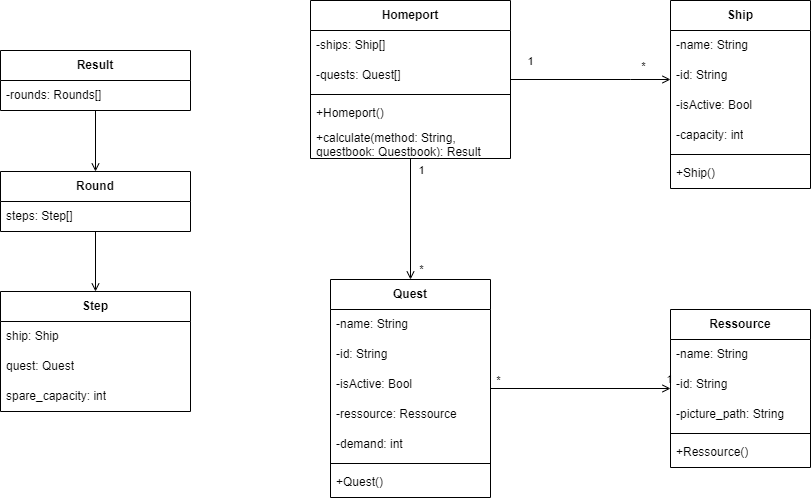

The diagram above was exported from draw.io. Its source (the exported page's mxGraphModel, read from the mxfile embedded in the PNG):
<mxGraphModel dx="1434" dy="788" grid="1" gridSize="10" guides="1" tooltips="1" connect="1" arrows="1" fold="1" page="1" pageScale="1" pageWidth="3300" pageHeight="2339" background="#ffffff" math="0" shadow="0">
  <root>
    <mxCell id="0" />
    <mxCell id="1" parent="0" />
    <mxCell id="I6a-94XKQC6SKw61G9Gr-14" style="edgeStyle=orthogonalEdgeStyle;rounded=0;orthogonalLoop=1;jettySize=auto;html=1;endArrow=none;endFill=0;startArrow=open;startFill=0;labelBackgroundColor=none;fontColor=default;" parent="1" source="I6a-94XKQC6SKw61G9Gr-2" target="I6a-94XKQC6SKw61G9Gr-6" edge="1">
      <mxGeometry relative="1" as="geometry">
        <Array as="points">
          <mxPoint x="900" y="329" />
          <mxPoint x="900" y="329" />
        </Array>
      </mxGeometry>
    </mxCell>
    <mxCell id="I6a-94XKQC6SKw61G9Gr-26" value="1" style="edgeLabel;html=1;align=center;verticalAlign=middle;resizable=0;points=[];rounded=0;labelBackgroundColor=none;" parent="I6a-94XKQC6SKw61G9Gr-14" vertex="1" connectable="0">
      <mxGeometry x="0.6667" y="1" relative="1" as="geometry">
        <mxPoint x="-8" y="-20" as="offset" />
      </mxGeometry>
    </mxCell>
    <mxCell id="I6a-94XKQC6SKw61G9Gr-27" value="*" style="edgeLabel;html=1;align=center;verticalAlign=middle;resizable=0;points=[];rounded=0;labelBackgroundColor=none;" parent="I6a-94XKQC6SKw61G9Gr-14" vertex="1" connectable="0">
      <mxGeometry x="-0.6933" y="-2" relative="1" as="geometry">
        <mxPoint x="-3" y="-12" as="offset" />
      </mxGeometry>
    </mxCell>
    <mxCell id="I6a-94XKQC6SKw61G9Gr-2" value="&lt;b&gt;Ship&lt;/b&gt;" style="swimlane;fontStyle=0;childLayout=stackLayout;horizontal=1;startSize=30;horizontalStack=0;resizeParent=1;resizeParentMax=0;resizeLast=0;collapsible=1;marginBottom=0;whiteSpace=wrap;html=1;rounded=0;labelBackgroundColor=none;" parent="1" vertex="1">
      <mxGeometry x="940" y="250" width="140" height="188" as="geometry" />
    </mxCell>
    <mxCell id="I6a-94XKQC6SKw61G9Gr-3" value="-name: String" style="text;strokeColor=none;fillColor=none;align=left;verticalAlign=middle;spacingLeft=4;spacingRight=4;overflow=hidden;points=[[0,0.5],[1,0.5]];portConstraint=eastwest;rotatable=0;whiteSpace=wrap;html=1;rounded=0;labelBackgroundColor=none;" parent="I6a-94XKQC6SKw61G9Gr-2" vertex="1">
      <mxGeometry y="30" width="140" height="30" as="geometry" />
    </mxCell>
    <mxCell id="eER7CgBIohaJink2kriG-36" value="-id: String" style="text;strokeColor=none;fillColor=none;align=left;verticalAlign=middle;spacingLeft=4;spacingRight=4;overflow=hidden;points=[[0,0.5],[1,0.5]];portConstraint=eastwest;rotatable=0;whiteSpace=wrap;html=1;rounded=0;labelBackgroundColor=none;" parent="I6a-94XKQC6SKw61G9Gr-2" vertex="1">
      <mxGeometry y="60" width="140" height="30" as="geometry" />
    </mxCell>
    <mxCell id="eER7CgBIohaJink2kriG-38" value="-isActive: Bool" style="text;strokeColor=none;fillColor=none;align=left;verticalAlign=middle;spacingLeft=4;spacingRight=4;overflow=hidden;points=[[0,0.5],[1,0.5]];portConstraint=eastwest;rotatable=0;whiteSpace=wrap;html=1;rounded=0;labelBackgroundColor=none;" parent="I6a-94XKQC6SKw61G9Gr-2" vertex="1">
      <mxGeometry y="90" width="140" height="30" as="geometry" />
    </mxCell>
    <mxCell id="I6a-94XKQC6SKw61G9Gr-4" value="-capacity: int" style="text;strokeColor=none;fillColor=none;align=left;verticalAlign=middle;spacingLeft=4;spacingRight=4;overflow=hidden;points=[[0,0.5],[1,0.5]];portConstraint=eastwest;rotatable=0;whiteSpace=wrap;html=1;rounded=0;labelBackgroundColor=none;" parent="I6a-94XKQC6SKw61G9Gr-2" vertex="1">
      <mxGeometry y="120" width="140" height="30" as="geometry" />
    </mxCell>
    <mxCell id="0ksi35Csdw8lCGbuEt4W-5" value="" style="line;strokeWidth=1;fillColor=none;align=left;verticalAlign=middle;spacingTop=-1;spacingLeft=3;spacingRight=3;rotatable=0;labelPosition=right;points=[];portConstraint=eastwest;rounded=0;labelBackgroundColor=none;" parent="I6a-94XKQC6SKw61G9Gr-2" vertex="1">
      <mxGeometry y="150" width="140" height="8" as="geometry" />
    </mxCell>
    <mxCell id="0ksi35Csdw8lCGbuEt4W-6" value="+Ship()" style="text;strokeColor=none;fillColor=none;align=left;verticalAlign=middle;spacingLeft=4;spacingRight=4;overflow=hidden;points=[[0,0.5],[1,0.5]];portConstraint=eastwest;rotatable=0;whiteSpace=wrap;html=1;rounded=0;labelBackgroundColor=none;" parent="I6a-94XKQC6SKw61G9Gr-2" vertex="1">
      <mxGeometry y="158" width="140" height="30" as="geometry" />
    </mxCell>
    <mxCell id="I6a-94XKQC6SKw61G9Gr-20" style="edgeStyle=orthogonalEdgeStyle;rounded=0;orthogonalLoop=1;jettySize=auto;html=1;endArrow=open;endFill=0;labelBackgroundColor=none;fontColor=default;" parent="1" source="Nh60oCN-W6NBwLszJWrt-6" target="I6a-94XKQC6SKw61G9Gr-10" edge="1">
      <mxGeometry relative="1" as="geometry">
        <Array as="points">
          <mxPoint x="650" y="623" />
        </Array>
      </mxGeometry>
    </mxCell>
    <mxCell id="I6a-94XKQC6SKw61G9Gr-25" value="*" style="edgeLabel;html=1;align=center;verticalAlign=middle;resizable=0;points=[];rounded=0;labelBackgroundColor=none;" parent="I6a-94XKQC6SKw61G9Gr-20" vertex="1" connectable="0">
      <mxGeometry x="0.8194" y="5" relative="1" as="geometry">
        <mxPoint x="5" as="offset" />
      </mxGeometry>
    </mxCell>
    <mxCell id="Nh60oCN-W6NBwLszJWrt-10" value="1" style="edgeLabel;html=1;align=center;verticalAlign=middle;resizable=0;points=[];rounded=0;labelBackgroundColor=none;" parent="I6a-94XKQC6SKw61G9Gr-20" vertex="1" connectable="0">
      <mxGeometry x="-0.8148" y="1" relative="1" as="geometry">
        <mxPoint x="9" as="offset" />
      </mxGeometry>
    </mxCell>
    <mxCell id="I6a-94XKQC6SKw61G9Gr-6" value="&lt;b&gt;Homeport&lt;/b&gt;" style="swimlane;fontStyle=0;childLayout=stackLayout;horizontal=1;startSize=30;horizontalStack=0;resizeParent=1;resizeParentMax=0;resizeLast=0;collapsible=1;marginBottom=0;whiteSpace=wrap;html=1;rounded=0;labelBackgroundColor=none;gradientColor=none;swimlaneFillColor=none;" parent="1" vertex="1">
      <mxGeometry x="580" y="250" width="200" height="158" as="geometry" />
    </mxCell>
    <mxCell id="I6a-94XKQC6SKw61G9Gr-7" value="-ships: Ship[]" style="text;strokeColor=none;fillColor=none;align=left;verticalAlign=middle;spacingLeft=4;spacingRight=4;overflow=hidden;points=[[0,0.5],[1,0.5]];portConstraint=eastwest;rotatable=0;whiteSpace=wrap;html=1;rounded=0;labelBackgroundColor=none;" parent="I6a-94XKQC6SKw61G9Gr-6" vertex="1">
      <mxGeometry y="30" width="200" height="30" as="geometry" />
    </mxCell>
    <mxCell id="I6a-94XKQC6SKw61G9Gr-8" value="-quests: Quest[]" style="text;strokeColor=none;fillColor=none;align=left;verticalAlign=middle;spacingLeft=4;spacingRight=4;overflow=hidden;points=[[0,0.5],[1,0.5]];portConstraint=eastwest;rotatable=0;whiteSpace=wrap;html=1;rounded=0;labelBackgroundColor=none;" parent="I6a-94XKQC6SKw61G9Gr-6" vertex="1">
      <mxGeometry y="60" width="200" height="30" as="geometry" />
    </mxCell>
    <mxCell id="Nh60oCN-W6NBwLszJWrt-5" value="" style="line;strokeWidth=1;fillColor=none;align=left;verticalAlign=middle;spacingTop=-1;spacingLeft=3;spacingRight=3;rotatable=0;labelPosition=right;points=[];portConstraint=eastwest;rounded=0;labelBackgroundColor=none;" parent="I6a-94XKQC6SKw61G9Gr-6" vertex="1">
      <mxGeometry y="90" width="200" height="8" as="geometry" />
    </mxCell>
    <mxCell id="0ksi35Csdw8lCGbuEt4W-4" value="+Homeport()" style="text;strokeColor=none;fillColor=none;align=left;verticalAlign=middle;spacingLeft=4;spacingRight=4;overflow=hidden;points=[[0,0.5],[1,0.5]];portConstraint=eastwest;rotatable=0;whiteSpace=wrap;html=1;rounded=0;labelBackgroundColor=none;" parent="I6a-94XKQC6SKw61G9Gr-6" vertex="1">
      <mxGeometry y="98" width="200" height="30" as="geometry" />
    </mxCell>
    <mxCell id="Nh60oCN-W6NBwLszJWrt-6" value="+calculate(method: String, questbook: Questbook): Result" style="text;strokeColor=none;fillColor=none;align=left;verticalAlign=middle;spacingLeft=4;spacingRight=4;overflow=hidden;points=[[0,0.5],[1,0.5]];portConstraint=eastwest;rotatable=0;whiteSpace=wrap;html=1;rounded=0;labelBackgroundColor=none;" parent="I6a-94XKQC6SKw61G9Gr-6" vertex="1">
      <mxGeometry y="128" width="200" height="30" as="geometry" />
    </mxCell>
    <mxCell id="I6a-94XKQC6SKw61G9Gr-21" style="edgeStyle=orthogonalEdgeStyle;rounded=0;orthogonalLoop=1;jettySize=auto;html=1;endArrow=open;endFill=0;labelBackgroundColor=none;fontColor=default;" parent="1" source="I6a-94XKQC6SKw61G9Gr-10" target="I6a-94XKQC6SKw61G9Gr-15" edge="1">
      <mxGeometry relative="1" as="geometry" />
    </mxCell>
    <mxCell id="I6a-94XKQC6SKw61G9Gr-22" value="1" style="edgeLabel;html=1;align=center;verticalAlign=middle;resizable=0;points=[];rounded=0;labelBackgroundColor=none;" parent="I6a-94XKQC6SKw61G9Gr-21" vertex="1" connectable="0">
      <mxGeometry x="-0.81" y="3" relative="1" as="geometry">
        <mxPoint x="161" y="-7" as="offset" />
      </mxGeometry>
    </mxCell>
    <mxCell id="I6a-94XKQC6SKw61G9Gr-23" value="*" style="edgeLabel;html=1;align=center;verticalAlign=middle;resizable=0;points=[];rounded=0;labelBackgroundColor=none;" parent="I6a-94XKQC6SKw61G9Gr-21" vertex="1" connectable="0">
      <mxGeometry x="0.75" y="2" relative="1" as="geometry">
        <mxPoint x="-151" y="-7" as="offset" />
      </mxGeometry>
    </mxCell>
    <mxCell id="I6a-94XKQC6SKw61G9Gr-10" value="&lt;b&gt;Quest&lt;/b&gt;" style="swimlane;fontStyle=0;childLayout=stackLayout;horizontal=1;startSize=30;horizontalStack=0;resizeParent=1;resizeParentMax=0;resizeLast=0;collapsible=1;marginBottom=0;whiteSpace=wrap;html=1;rounded=0;labelBackgroundColor=none;" parent="1" vertex="1">
      <mxGeometry x="600" y="529" width="160" height="218" as="geometry" />
    </mxCell>
    <mxCell id="I6a-94XKQC6SKw61G9Gr-11" value="-name: String" style="text;strokeColor=none;fillColor=none;align=left;verticalAlign=middle;spacingLeft=4;spacingRight=4;overflow=hidden;points=[[0,0.5],[1,0.5]];portConstraint=eastwest;rotatable=0;whiteSpace=wrap;html=1;rounded=0;labelBackgroundColor=none;" parent="I6a-94XKQC6SKw61G9Gr-10" vertex="1">
      <mxGeometry y="30" width="160" height="30" as="geometry" />
    </mxCell>
    <mxCell id="eER7CgBIohaJink2kriG-34" value="-id: String" style="text;strokeColor=none;fillColor=none;align=left;verticalAlign=middle;spacingLeft=4;spacingRight=4;overflow=hidden;points=[[0,0.5],[1,0.5]];portConstraint=eastwest;rotatable=0;whiteSpace=wrap;html=1;rounded=0;labelBackgroundColor=none;" parent="I6a-94XKQC6SKw61G9Gr-10" vertex="1">
      <mxGeometry y="60" width="160" height="30" as="geometry" />
    </mxCell>
    <mxCell id="eER7CgBIohaJink2kriG-37" value="-isActive: Bool" style="text;strokeColor=none;fillColor=none;align=left;verticalAlign=middle;spacingLeft=4;spacingRight=4;overflow=hidden;points=[[0,0.5],[1,0.5]];portConstraint=eastwest;rotatable=0;whiteSpace=wrap;html=1;rounded=0;labelBackgroundColor=none;" parent="I6a-94XKQC6SKw61G9Gr-10" vertex="1">
      <mxGeometry y="90" width="160" height="30" as="geometry" />
    </mxCell>
    <mxCell id="I6a-94XKQC6SKw61G9Gr-13" value="-ressource: Ressource" style="text;strokeColor=none;fillColor=none;align=left;verticalAlign=middle;spacingLeft=4;spacingRight=4;overflow=hidden;points=[[0,0.5],[1,0.5]];portConstraint=eastwest;rotatable=0;whiteSpace=wrap;html=1;rounded=0;labelBackgroundColor=none;" parent="I6a-94XKQC6SKw61G9Gr-10" vertex="1">
      <mxGeometry y="120" width="160" height="30" as="geometry" />
    </mxCell>
    <mxCell id="I6a-94XKQC6SKw61G9Gr-12" value="-demand: int" style="text;strokeColor=none;fillColor=none;align=left;verticalAlign=middle;spacingLeft=4;spacingRight=4;overflow=hidden;points=[[0,0.5],[1,0.5]];portConstraint=eastwest;rotatable=0;whiteSpace=wrap;html=1;rounded=0;labelBackgroundColor=none;" parent="I6a-94XKQC6SKw61G9Gr-10" vertex="1">
      <mxGeometry y="150" width="160" height="30" as="geometry" />
    </mxCell>
    <mxCell id="0ksi35Csdw8lCGbuEt4W-1" value="" style="line;strokeWidth=1;fillColor=none;align=left;verticalAlign=middle;spacingTop=-1;spacingLeft=3;spacingRight=3;rotatable=0;labelPosition=right;points=[];portConstraint=eastwest;rounded=0;labelBackgroundColor=none;" parent="I6a-94XKQC6SKw61G9Gr-10" vertex="1">
      <mxGeometry y="180" width="160" height="8" as="geometry" />
    </mxCell>
    <mxCell id="0ksi35Csdw8lCGbuEt4W-2" value="+Quest()" style="text;strokeColor=none;fillColor=none;align=left;verticalAlign=middle;spacingLeft=4;spacingRight=4;overflow=hidden;points=[[0,0.5],[1,0.5]];portConstraint=eastwest;rotatable=0;whiteSpace=wrap;html=1;rounded=0;labelBackgroundColor=none;" parent="I6a-94XKQC6SKw61G9Gr-10" vertex="1">
      <mxGeometry y="188" width="160" height="30" as="geometry" />
    </mxCell>
    <mxCell id="I6a-94XKQC6SKw61G9Gr-15" value="&lt;b&gt;Ressource&lt;/b&gt;" style="swimlane;fontStyle=0;childLayout=stackLayout;horizontal=1;startSize=30;horizontalStack=0;resizeParent=1;resizeParentMax=0;resizeLast=0;collapsible=1;marginBottom=0;whiteSpace=wrap;html=1;rounded=0;labelBackgroundColor=none;" parent="1" vertex="1">
      <mxGeometry x="940" y="559" width="140" height="158" as="geometry" />
    </mxCell>
    <mxCell id="I6a-94XKQC6SKw61G9Gr-16" value="-name: String" style="text;strokeColor=none;fillColor=none;align=left;verticalAlign=middle;spacingLeft=4;spacingRight=4;overflow=hidden;points=[[0,0.5],[1,0.5]];portConstraint=eastwest;rotatable=0;whiteSpace=wrap;html=1;rounded=0;labelBackgroundColor=none;" parent="I6a-94XKQC6SKw61G9Gr-15" vertex="1">
      <mxGeometry y="30" width="140" height="30" as="geometry" />
    </mxCell>
    <mxCell id="eER7CgBIohaJink2kriG-35" value="-id: String" style="text;strokeColor=none;fillColor=none;align=left;verticalAlign=middle;spacingLeft=4;spacingRight=4;overflow=hidden;points=[[0,0.5],[1,0.5]];portConstraint=eastwest;rotatable=0;whiteSpace=wrap;html=1;rounded=0;labelBackgroundColor=none;" parent="I6a-94XKQC6SKw61G9Gr-15" vertex="1">
      <mxGeometry y="60" width="140" height="30" as="geometry" />
    </mxCell>
    <mxCell id="I6a-94XKQC6SKw61G9Gr-19" value="-picture_path: String" style="text;strokeColor=none;fillColor=none;align=left;verticalAlign=middle;spacingLeft=4;spacingRight=4;overflow=hidden;points=[[0,0.5],[1,0.5]];portConstraint=eastwest;rotatable=0;whiteSpace=wrap;html=1;rounded=0;labelBackgroundColor=none;" parent="I6a-94XKQC6SKw61G9Gr-15" vertex="1">
      <mxGeometry y="90" width="140" height="30" as="geometry" />
    </mxCell>
    <mxCell id="0ksi35Csdw8lCGbuEt4W-7" value="" style="line;strokeWidth=1;fillColor=none;align=left;verticalAlign=middle;spacingTop=-1;spacingLeft=3;spacingRight=3;rotatable=0;labelPosition=right;points=[];portConstraint=eastwest;rounded=0;labelBackgroundColor=none;" parent="I6a-94XKQC6SKw61G9Gr-15" vertex="1">
      <mxGeometry y="120" width="140" height="8" as="geometry" />
    </mxCell>
    <mxCell id="0ksi35Csdw8lCGbuEt4W-8" value="+Ressource()" style="text;strokeColor=none;fillColor=none;align=left;verticalAlign=middle;spacingLeft=4;spacingRight=4;overflow=hidden;points=[[0,0.5],[1,0.5]];portConstraint=eastwest;rotatable=0;whiteSpace=wrap;html=1;rounded=0;labelBackgroundColor=none;" parent="I6a-94XKQC6SKw61G9Gr-15" vertex="1">
      <mxGeometry y="128" width="140" height="30" as="geometry" />
    </mxCell>
    <mxCell id="eER7CgBIohaJink2kriG-39" style="edgeStyle=orthogonalEdgeStyle;rounded=0;orthogonalLoop=1;jettySize=auto;html=1;endArrow=open;endFill=0;" parent="1" source="eER7CgBIohaJink2kriG-7" target="eER7CgBIohaJink2kriG-15" edge="1">
      <mxGeometry relative="1" as="geometry" />
    </mxCell>
    <mxCell id="eER7CgBIohaJink2kriG-7" value="Result" style="swimlane;fontStyle=1;childLayout=stackLayout;horizontal=1;startSize=30;horizontalStack=0;resizeParent=1;resizeParentMax=0;resizeLast=0;collapsible=1;marginBottom=0;whiteSpace=wrap;html=1;" parent="1" vertex="1">
      <mxGeometry x="270" y="300" width="190" height="60" as="geometry" />
    </mxCell>
    <mxCell id="eER7CgBIohaJink2kriG-8" value="-rounds: Rounds[]" style="text;strokeColor=none;fillColor=none;align=left;verticalAlign=middle;spacingLeft=4;spacingRight=4;overflow=hidden;points=[[0,0.5],[1,0.5]];portConstraint=eastwest;rotatable=0;whiteSpace=wrap;html=1;" parent="eER7CgBIohaJink2kriG-7" vertex="1">
      <mxGeometry y="30" width="190" height="30" as="geometry" />
    </mxCell>
    <mxCell id="eER7CgBIohaJink2kriG-40" style="edgeStyle=orthogonalEdgeStyle;rounded=0;orthogonalLoop=1;jettySize=auto;html=1;endArrow=open;endFill=0;" parent="1" source="eER7CgBIohaJink2kriG-15" target="eER7CgBIohaJink2kriG-19" edge="1">
      <mxGeometry relative="1" as="geometry" />
    </mxCell>
    <mxCell id="eER7CgBIohaJink2kriG-15" value="Round" style="swimlane;fontStyle=1;childLayout=stackLayout;horizontal=1;startSize=30;horizontalStack=0;resizeParent=1;resizeParentMax=0;resizeLast=0;collapsible=1;marginBottom=0;whiteSpace=wrap;html=1;" parent="1" vertex="1">
      <mxGeometry x="270" y="421" width="190" height="60" as="geometry" />
    </mxCell>
    <mxCell id="eER7CgBIohaJink2kriG-16" value="steps: Step[]" style="text;strokeColor=none;fillColor=none;align=left;verticalAlign=middle;spacingLeft=4;spacingRight=4;overflow=hidden;points=[[0,0.5],[1,0.5]];portConstraint=eastwest;rotatable=0;whiteSpace=wrap;html=1;" parent="eER7CgBIohaJink2kriG-15" vertex="1">
      <mxGeometry y="30" width="190" height="30" as="geometry" />
    </mxCell>
    <mxCell id="eER7CgBIohaJink2kriG-19" value="Step" style="swimlane;fontStyle=1;childLayout=stackLayout;horizontal=1;startSize=30;horizontalStack=0;resizeParent=1;resizeParentMax=0;resizeLast=0;collapsible=1;marginBottom=0;whiteSpace=wrap;html=1;" parent="1" vertex="1">
      <mxGeometry x="270" y="541" width="190" height="120" as="geometry" />
    </mxCell>
    <mxCell id="eER7CgBIohaJink2kriG-20" value="ship: Ship" style="text;strokeColor=none;fillColor=none;align=left;verticalAlign=middle;spacingLeft=4;spacingRight=4;overflow=hidden;points=[[0,0.5],[1,0.5]];portConstraint=eastwest;rotatable=0;whiteSpace=wrap;html=1;" parent="eER7CgBIohaJink2kriG-19" vertex="1">
      <mxGeometry y="30" width="190" height="30" as="geometry" />
    </mxCell>
    <mxCell id="eER7CgBIohaJink2kriG-21" value="quest: Quest" style="text;strokeColor=none;fillColor=none;align=left;verticalAlign=middle;spacingLeft=4;spacingRight=4;overflow=hidden;points=[[0,0.5],[1,0.5]];portConstraint=eastwest;rotatable=0;whiteSpace=wrap;html=1;" parent="eER7CgBIohaJink2kriG-19" vertex="1">
      <mxGeometry y="60" width="190" height="30" as="geometry" />
    </mxCell>
    <mxCell id="eER7CgBIohaJink2kriG-23" value="spare_capacity: int" style="text;strokeColor=none;fillColor=none;align=left;verticalAlign=middle;spacingLeft=4;spacingRight=4;overflow=hidden;points=[[0,0.5],[1,0.5]];portConstraint=eastwest;rotatable=0;whiteSpace=wrap;html=1;" parent="eER7CgBIohaJink2kriG-19" vertex="1">
      <mxGeometry y="90" width="190" height="30" as="geometry" />
    </mxCell>
  </root>
</mxGraphModel>